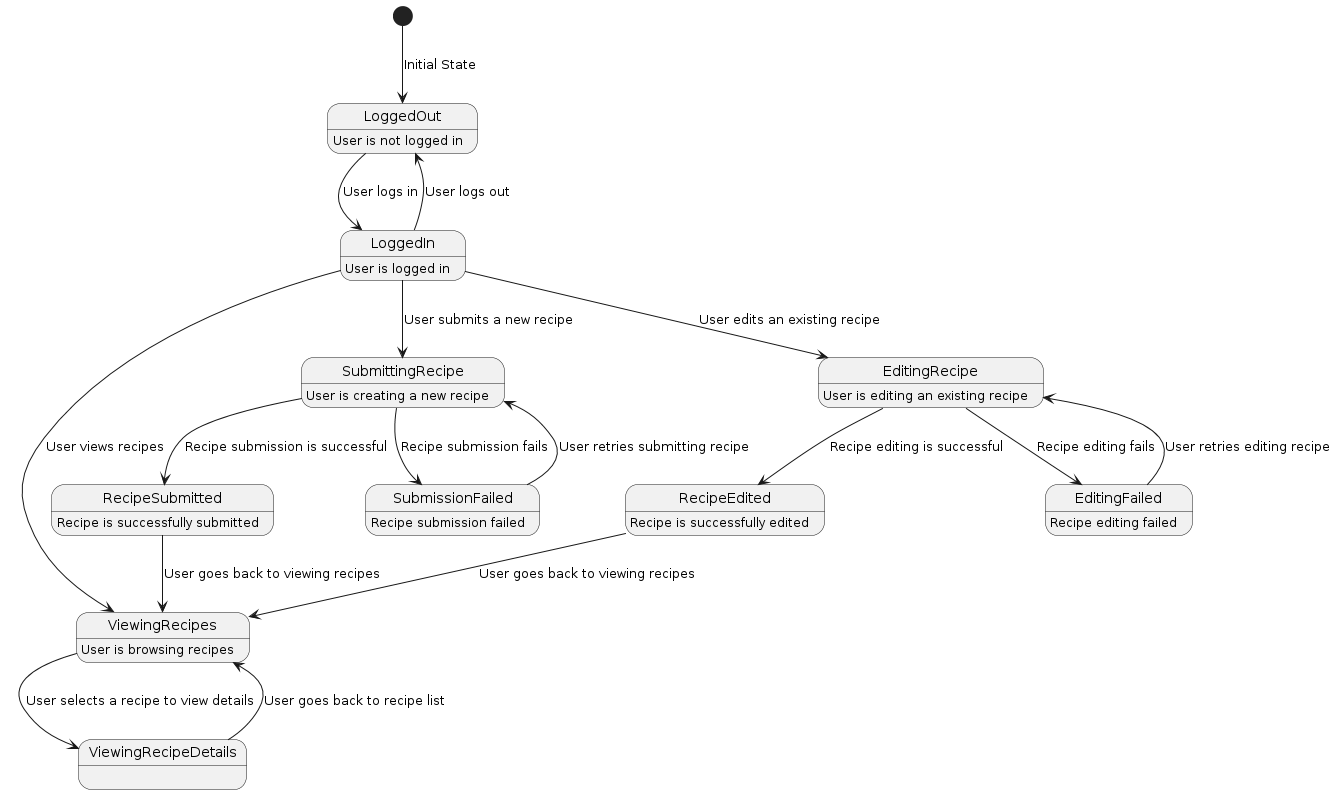

The diagram above was rendered by PlantUML. Its source (embedded in the PNG):
@startuml
[*] --> LoggedOut : Initial State

LoggedOut : User is not logged in

LoggedOut --> LoggedIn : User logs in

LoggedIn : User is logged in
LoggedIn --> ViewingRecipes : User views recipes
LoggedIn --> SubmittingRecipe : User submits a new recipe
LoggedIn --> EditingRecipe : User edits an existing recipe
LoggedIn --> LoggedOut : User logs out

ViewingRecipes : User is browsing recipes
ViewingRecipes --> ViewingRecipeDetails : User selects a recipe to view details
ViewingRecipeDetails --> ViewingRecipes : User goes back to recipe list

SubmittingRecipe : User is creating a new recipe
SubmittingRecipe --> RecipeSubmitted : Recipe submission is successful
SubmittingRecipe --> SubmissionFailed : Recipe submission fails

EditingRecipe : User is editing an existing recipe
EditingRecipe --> RecipeEdited : Recipe editing is successful
EditingRecipe --> EditingFailed : Recipe editing fails

RecipeSubmitted : Recipe is successfully submitted
RecipeSubmitted --> ViewingRecipes : User goes back to viewing recipes

SubmissionFailed : Recipe submission failed
SubmissionFailed --> SubmittingRecipe : User retries submitting recipe

RecipeEdited : Recipe is successfully edited
RecipeEdited --> ViewingRecipes : User goes back to viewing recipes

EditingFailed : Recipe editing failed
EditingFailed --> EditingRecipe : User retries editing recipe
@enduml